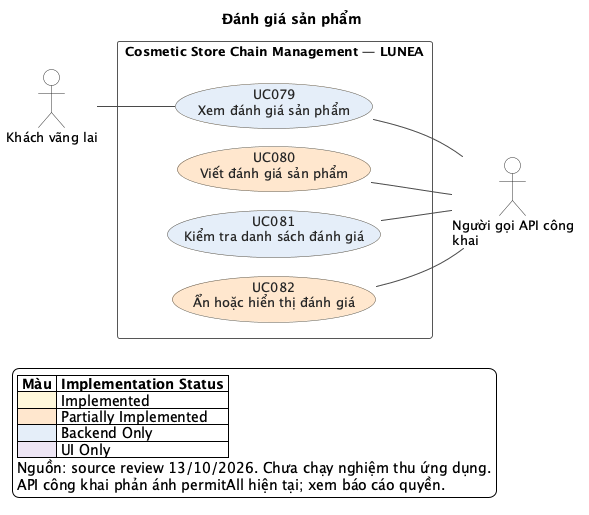

The diagram above was rendered by PlantUML. Its source (embedded in the PNG):
@startuml
!pragma layout smetana
left to right direction
skinparam backgroundColor #FFFFFF
skinparam shadowing false
skinparam defaultFontName SansSerif
skinparam defaultFontSize 13
skinparam ArrowColor #4A4A4A
skinparam ArrowThickness 1
skinparam actorStyle stickman
skinparam actorBackgroundColor #FFFFFF
skinparam actorBorderColor #333333
skinparam usecaseBorderColor #5C5544
skinparam usecaseFontColor #252525
skinparam rectangleBorderColor #565656
skinparam rectangleBackgroundColor #FFFFFF
skinparam nodesep 32
skinparam ranksep 70
title Đánh giá sản phẩm
actor "Người gọi API công\nkhai" as A_PUBLIC
actor "Khách vãng lai" as A_GUEST
rectangle "Cosmetic Store Chain Management — LUNEA" as SYSTEM {
  usecase "UC079\nXem đánh giá sản phẩm" as UC079 #E5EEF9
  usecase "UC080\nViết đánh giá sản phẩm" as UC080 #FFE7CE
  usecase "UC081\nKiểm tra danh sách đánh giá" as UC081 #E5EEF9
  usecase "UC082\nẨn hoặc hiển thị đánh giá" as UC082 #FFE7CE
}
UC079 -- A_PUBLIC
A_GUEST -- UC079
UC080 -- A_PUBLIC
UC081 -- A_PUBLIC
UC082 -- A_PUBLIC
legend bottom left
|= Màu |= Implementation Status |
|<#FFF8DB> | Implemented |
|<#FFE7CE> | Partially Implemented |
|<#E5EEF9> | Backend Only |
|<#EDE5F4> | UI Only |
Nguồn: source review 13/10/2026. Chưa chạy nghiệm thu ứng dụng.
API công khai phản ánh permitAll hiện tại; xem báo cáo quyền.
endlegend
@enduml